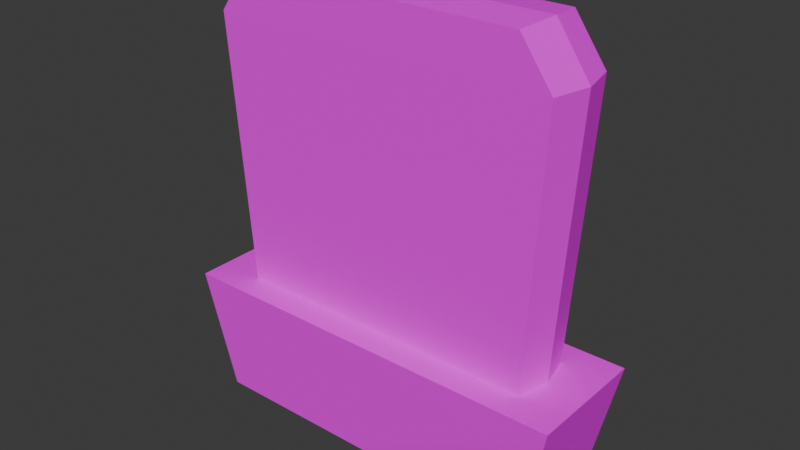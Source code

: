 # Source: PottedHedge01.blend  (saved by Blender 4.2.66; exported with 4.5.12 LTS)
import bpy
from mathutils import Matrix  # noqa: F401  (used for matrix-valued properties, if any)

bpy.ops.wm.read_factory_settings(use_empty=True)
scene = bpy.context.scene
scene.name = 'Scene'

# ---- collections
col_collection = bpy.data.collections.new('Collection'); scene.collection.children.link(col_collection)

# ---- images (referenced by path relative to the original .blend; pixels are not part of the script)
import os
ASSET_DIR = os.environ.get("B2B_ASSET_DIR", "")  # directory of the original .blend (textures are referenced by path, not embedded)
HERE = os.path.dirname(os.path.abspath(__file__))  # packed textures are extracted next to this script under _unpacked/

def load_image(name, relpath, width, height, colorspace="sRGB"):
    """Load a texture the original file referenced (path relative to the .blend, or extracted next to this script)."""
    p = next((c for c in (os.path.join(HERE, relpath), os.path.join(ASSET_DIR, relpath)) if relpath and os.path.exists(c)), "")
    if p:
        img = bpy.data.images.load(p, check_existing=True)
        img.name = name
    else:  # same state as the original file: an image datablock whose file is absent (Cycles renders it pink)
        img = bpy.data.images.new(name, width, height)
        img.source = "FILE"
        img.filepath = "//" + (relpath or name)
    img.colorspace_settings.name = colorspace
    return img
img_pottedhedge01_a_png = load_image('PottedHedge01_a.png', 'PottedHedge01_a.png', 1024, 1024, 'sRGB')

# ---- materials (node trees are filled in below, after node groups)
mat_primary = bpy.data.materials.new('Primary')
mat_primary.alpha_threshold = 0.0
mat_primary.use_transparent_shadow = False
mat_primary.roughness = 0.5
mat_primary.line_color = (0.0, 0.0, 0.0, 1.0)

# ---- material node trees
mat_primary.use_nodes = True; mat_primary.node_tree.nodes.clear()
_N = mat_primary.node_tree.nodes; _L = mat_primary.node_tree.links
n0 = _N.new('ShaderNodeOutputMaterial'); n0.name = 'Material Output'; n0.location = (300, 300)
n1 = _N.new('ShaderNodeBsdfPrincipled'); n1.name = 'Principled BSDF'; n1.location = (10, 300)
n1.inputs[3].default_value = 1.45
n1.inputs[13].default_value = 0.05
n2 = _N.new('ShaderNodeTexImage'); n2.name = 'Image Texture'; n2.location = (-280, 280)
n2.image = img_pottedhedge01_a_png
n2.interpolation = 'Closest'
_L.new(n1.outputs[0], n0.inputs[0])
_L.new(n2.outputs[0], n1.inputs[0])
n0.is_active_output = True

# ---- world
world_world = bpy.data.worlds.new('World'); scene.world = world_world
world_world.use_nodes = True; world_world.node_tree.nodes.clear()
_N = world_world.node_tree.nodes; _L = world_world.node_tree.links
n0 = _N.new('ShaderNodeOutputWorld'); n0.name = 'World Output'; n0.location = (300, 300)
n1 = _N.new('ShaderNodeBackground'); n1.name = 'Background'; n1.location = (10, 300)
n1.inputs[0].default_value = (0.05088, 0.05088, 0.05088, 1.0)
_L.new(n1.outputs[0], n0.inputs[0])
n0.is_active_output = True
world_world.color = (0.05088, 0.05088, 0.05088)
world_world.use_sun_shadow = False
world_world.sun_shadow_jitter_overblur = 0.0

# ---- meshes
me_cube = bpy.data.meshes.new('Cube')
me_cube.from_pydata([(1.15, 0.345, 0.7), (1.0, 0.3, 0.0), (1.15, -0.345, 0.7), (1.0, -0.3, 0.0), (-1.15, 0.345, 0.7), (-1.0, 0.3, 0.0), (-1.15, -0.345, 0.7), (-1.0, -0.3, 0.0), (0.882, 0.189, 0.7), (0.882, -0.189, 0.7), (-0.882, 0.189, 0.7), (-0.882, -0.189, 0.7), (0.8008, 0.21, 2.479), (0.8008, -0.21, 2.479), (-0.8008, 0.21, 2.479), (-0.8008, -0.21, 2.479), (-0.9261, 0.0, 0.7), (0.9261, 0.0, 0.7), (-0.8409, 0.0, 2.5), (0.8409, 0.0, 2.5), (0.0, 0.189, 0.7), (0.0, -0.189, 0.7), (0.0, 0.21, 2.479), (0.0, -0.21, 2.479), (0.0, 0.0, 2.5), (-0.982, -0.21, 2.229), (0.9799, -0.21, 2.229), (-0.982, 0.21, 2.229), (0.9799, 0.21, 2.229), (1.029, 0.0004347, 2.229), (-1.031, 0.0004347, 2.229), (0.0, 0.21, 2.229), (0.0, -0.21, 2.229)], [], [(0, 4, 6, 2), (3, 2, 6, 7), (7, 6, 4, 5), (5, 1, 3, 7), (1, 0, 2, 3), (5, 4, 0, 1), (24, 19, 13, 23), (32, 25, 15, 23), (30, 27, 14, 18), (29, 26, 13, 19), (31, 28, 12, 22), (28, 29, 19, 12), (25, 30, 18, 15), (22, 12, 19, 24), (14, 22, 24, 18), (27, 31, 22, 14), (26, 32, 23, 13), (18, 24, 23, 15), (9, 21, 32, 26), (10, 20, 31, 27), (11, 16, 30, 25), (8, 17, 29, 28), (20, 8, 28, 31), (17, 9, 26, 29), (16, 10, 27, 30), (21, 11, 25, 32)])
_uv = me_cube.uv_layers.new(name='UVMap')
_uv.uv.foreach_set('vector', [0.0, 0.0, 1.0, 0.0, 1.0, 0.25, 0.0, 0.25, 0.9297, 0.25, 1.0, 0.5, 0.0, 0.5, 0.0625, 0.25, 0.7656, 0.25, 0.7812, 0.5, 0.4922, 0.5, 0.5156, 0.25, 0.125, 0.5, 0.375, 0.5, 0.375, 0.75, 0.125, 0.75, 0.4766, 0.25, 0.4922, 0.5, 0.2031, 0.5, 0.2188, 0.25, 0.0625, 0.25, 0.0, 0.5, 1.0, 0.5, 0.9297, 0.25, 0.125, 0.75, 0.125, 0.5, 0.2578, 0.5117, 0.2578, 0.75, 0.5, 0.9297, 1.047, 0.9297, 0.9453, 1.0, 0.5, 1.0, 0.125, 0.9102, 0.2422, 0.9102, 0.2422, 1.0, 0.125, 1.0, 0.3516, 0.9102, 0.4844, 0.9102, 0.4844, 1.0, 0.3516, 1.0, 0.5, 0.9297, 1.055, 0.9297, 0.9531, 1.0, 0.5, 1.0, 0.25, 0.9102, 0.3516, 0.9102, 0.3516, 1.0, 0.2422, 1.0, 0.0, 0.9102, 0.125, 0.9102, 0.125, 1.0, 0.0, 1.0, 0.0, 0.75, 0.0, 0.5117, 0.125, 0.5, 0.125, 0.75, 0.0, 0.9883, 0.0, 0.75, 0.125, 0.75, 0.125, 1.0, -0.05469, 0.9297, 0.5, 0.9297, 0.5, 1.0, 0.04688, 1.0, -0.05469, 0.9258, 0.5, 0.9297, 0.5, 1.0, 0.04688, 0.9961, 0.125, 1.0, 0.125, 0.75, 0.2578, 0.75, 0.2578, 0.9883, -0.04688, 0.5, 0.5, 0.5, 0.5, 0.9297, -0.05469, 0.9258, -0.04688, 0.5, 0.5, 0.5, 0.5, 0.9297, -0.05469, 0.9297, 0.0, 0.5, 0.125, 0.5, 0.125, 0.9102, 0.0, 0.9102, 0.2422, 0.5, 0.3594, 0.5, 0.3516, 0.9102, 0.25, 0.9102, 0.5, 0.5, 1.055, 0.5, 1.055, 0.9297, 0.5, 0.9297, 0.3594, 0.5, 0.4844, 0.5, 0.4844, 0.9102, 0.3516, 0.9102, 0.125, 0.5, 0.2422, 0.5, 0.2422, 0.9102, 0.125, 0.9102, 0.5, 0.5, 1.047, 0.5, 1.047, 0.9297, 0.5, 0.9297])
me_cube.materials.append(mat_primary)
me_cube.use_mirror_vertex_groups = False
me_cube.update()

# ---- objects
ob_pottedhedge01 = bpy.data.objects.new('PottedHedge01', me_cube)

# ---- transforms, parenting, visibility, modifiers, constraints
ob_pottedhedge01.location = (0.0, 0.0, 0.0)
ob_pottedhedge01.lock_rotations_4d = False
ob_pottedhedge01.empty_display_type = 'ARROWS'
ob_pottedhedge01.lineart.crease_threshold = 0.0

# ---- collection membership
col_collection.objects.link(ob_pottedhedge01)

# ---- scene / render settings (as saved in the file)
scene.frame_start = 1; scene.frame_end = 250; scene.frame_set(1)
scene.render.engine = 'BLENDER_EEVEE_NEXT'
scene.cycles.sampling_pattern = 'TABULATED_SOBOL'
bpy.context.view_layer.update()

# ---- added for rendering (the .blend has no active camera and no usable light): camera, sun
cam_auto = bpy.data.cameras.new('AutoCamera')
cam_auto.lens = 50.0
cam_auto.sensor_width = 36.0
cam_auto.clip_end = 1000.0
ob_auto_camera = bpy.data.objects.new('AutoCamera', cam_auto)
scene.collection.objects.link(ob_auto_camera)
ob_auto_camera.location = (3.20722, -3.84866, 3.81577)
ob_auto_camera.rotation_euler = (1.09748, -7.21219e-08, 0.694738)
scene.camera = ob_auto_camera
light_auto_sun = bpy.data.lights.new('AutoSun', 'SUN')
light_auto_sun.energy = 3.0
light_auto_sun.angle = 0.0523599
ob_auto_sun = bpy.data.objects.new('AutoSun', light_auto_sun)
scene.collection.objects.link(ob_auto_sun)
ob_auto_sun.rotation_euler = (0.872665, 0.174533, 0.523599)
bpy.context.view_layer.update()
